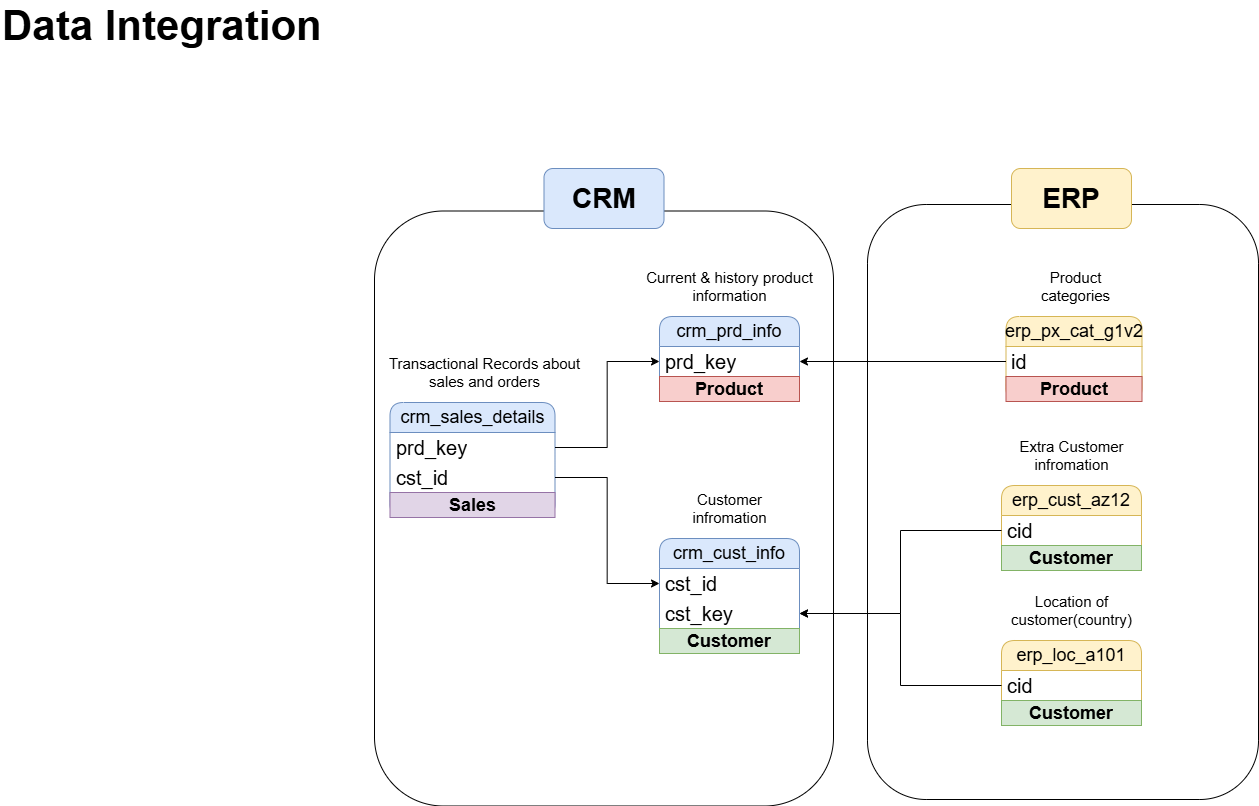

The diagram above was exported from draw.io. Its source (the exported page's mxGraphModel, read from the mxfile embedded in the PNG):
<mxGraphModel dx="1650" dy="837" grid="1" gridSize="17" guides="1" tooltips="1" connect="1" arrows="1" fold="1" page="1" pageScale="1" pageWidth="850" pageHeight="1100" background="none" math="0" shadow="0">
  <root>
    <mxCell id="0" />
    <mxCell id="1" parent="0" />
    <mxCell id="nSEeDVNymbVvsQ9y6UmG-1" value="crm_cust_info" style="swimlane;fontStyle=0;childLayout=stackLayout;horizontal=1;startSize=30;horizontalStack=0;resizeParent=1;resizeParentMax=0;resizeLast=0;collapsible=1;marginBottom=0;whiteSpace=wrap;html=1;rounded=1;fontSize=18;fillColor=#dae8fc;strokeColor=#6c8ebf;" parent="1" vertex="1">
      <mxGeometry x="710" y="606" width="140" height="115" as="geometry" />
    </mxCell>
    <mxCell id="nSEeDVNymbVvsQ9y6UmG-2" value="cst_id" style="text;strokeColor=none;fillColor=none;align=left;verticalAlign=middle;spacingLeft=4;spacingRight=4;overflow=hidden;points=[[0,0.5],[1,0.5]];portConstraint=eastwest;rotatable=0;whiteSpace=wrap;html=1;rounded=1;fontSize=20;" parent="nSEeDVNymbVvsQ9y6UmG-1" vertex="1">
      <mxGeometry y="30" width="140" height="30" as="geometry" />
    </mxCell>
    <mxCell id="nSEeDVNymbVvsQ9y6UmG-31" value="cst_key" style="text;strokeColor=none;fillColor=none;align=left;verticalAlign=middle;spacingLeft=4;spacingRight=4;overflow=hidden;points=[[0,0.5],[1,0.5]];portConstraint=eastwest;rotatable=0;whiteSpace=wrap;html=1;rounded=1;fontSize=20;" parent="nSEeDVNymbVvsQ9y6UmG-1" vertex="1">
      <mxGeometry y="60" width="140" height="30" as="geometry" />
    </mxCell>
    <mxCell id="nbj42Iz069GokyzxyE2W-14" value="Customer" style="text;html=1;strokeColor=#82b366;fillColor=#d5e8d4;align=center;verticalAlign=middle;whiteSpace=wrap;overflow=hidden;fontStyle=1;fontSize=18;" parent="nSEeDVNymbVvsQ9y6UmG-1" vertex="1">
      <mxGeometry y="90" width="140" height="25" as="geometry" />
    </mxCell>
    <mxCell id="nSEeDVNymbVvsQ9y6UmG-28" value="erp_cust_az12" style="swimlane;fontStyle=0;childLayout=stackLayout;horizontal=1;startSize=30;horizontalStack=0;resizeParent=1;resizeParentMax=0;resizeLast=0;collapsible=1;marginBottom=0;whiteSpace=wrap;html=1;rounded=1;fontSize=18;fillColor=#fff2cc;strokeColor=#d6b656;" parent="1" vertex="1">
      <mxGeometry x="1052" y="553" width="140" height="85" as="geometry" />
    </mxCell>
    <mxCell id="nSEeDVNymbVvsQ9y6UmG-29" value="cid" style="text;strokeColor=none;fillColor=none;align=left;verticalAlign=middle;spacingLeft=4;spacingRight=4;overflow=hidden;points=[[0,0.5],[1,0.5]];portConstraint=eastwest;rotatable=0;whiteSpace=wrap;html=1;rounded=1;fontSize=20;" parent="nSEeDVNymbVvsQ9y6UmG-28" vertex="1">
      <mxGeometry y="30" width="140" height="30" as="geometry" />
    </mxCell>
    <mxCell id="nbj42Iz069GokyzxyE2W-11" value="Customer" style="text;html=1;strokeColor=#82b366;fillColor=#d5e8d4;align=center;verticalAlign=middle;whiteSpace=wrap;overflow=hidden;fontStyle=1;fontSize=18;" parent="nSEeDVNymbVvsQ9y6UmG-28" vertex="1">
      <mxGeometry y="60" width="140" height="25" as="geometry" />
    </mxCell>
    <mxCell id="nSEeDVNymbVvsQ9y6UmG-33" value="erp_loc_a101" style="swimlane;fontStyle=0;childLayout=stackLayout;horizontal=1;startSize=30;horizontalStack=0;resizeParent=1;resizeParentMax=0;resizeLast=0;collapsible=1;marginBottom=0;whiteSpace=wrap;html=1;rounded=1;fontSize=18;fillColor=#fff2cc;strokeColor=#d6b656;" parent="1" vertex="1">
      <mxGeometry x="1052" y="708" width="140" height="85" as="geometry" />
    </mxCell>
    <mxCell id="nSEeDVNymbVvsQ9y6UmG-34" value="cid" style="text;strokeColor=none;fillColor=none;align=left;verticalAlign=middle;spacingLeft=4;spacingRight=4;overflow=hidden;points=[[0,0.5],[1,0.5]];portConstraint=eastwest;rotatable=0;whiteSpace=wrap;html=1;rounded=1;fontSize=20;" parent="nSEeDVNymbVvsQ9y6UmG-33" vertex="1">
      <mxGeometry y="30" width="140" height="30" as="geometry" />
    </mxCell>
    <mxCell id="nbj42Iz069GokyzxyE2W-13" value="Customer" style="text;html=1;strokeColor=#82b366;fillColor=#d5e8d4;align=center;verticalAlign=middle;whiteSpace=wrap;overflow=hidden;fontStyle=1;fontSize=18;" parent="nSEeDVNymbVvsQ9y6UmG-33" vertex="1">
      <mxGeometry y="60" width="140" height="25" as="geometry" />
    </mxCell>
    <mxCell id="nSEeDVNymbVvsQ9y6UmG-37" value="erp_px_cat_g1v2" style="swimlane;fontStyle=0;childLayout=stackLayout;horizontal=1;startSize=30;horizontalStack=0;resizeParent=1;resizeParentMax=0;resizeLast=0;collapsible=1;marginBottom=0;whiteSpace=wrap;html=1;rounded=1;fontSize=18;fillColor=#fff2cc;strokeColor=#d6b656;" parent="1" vertex="1">
      <mxGeometry x="1056.5" y="384" width="136" height="85" as="geometry" />
    </mxCell>
    <mxCell id="nSEeDVNymbVvsQ9y6UmG-38" value="id" style="text;strokeColor=none;fillColor=none;align=left;verticalAlign=middle;spacingLeft=4;spacingRight=4;overflow=hidden;points=[[0,0.5],[1,0.5]];portConstraint=eastwest;rotatable=0;whiteSpace=wrap;html=1;rounded=1;fontSize=20;" parent="nSEeDVNymbVvsQ9y6UmG-37" vertex="1">
      <mxGeometry y="30" width="136" height="30" as="geometry" />
    </mxCell>
    <mxCell id="nbj42Iz069GokyzxyE2W-10" value="Product" style="text;html=1;strokeColor=#b85450;fillColor=#f8cecc;align=center;verticalAlign=middle;whiteSpace=wrap;overflow=hidden;fontStyle=1;fontSize=18;" parent="nSEeDVNymbVvsQ9y6UmG-37" vertex="1">
      <mxGeometry y="60" width="136" height="25" as="geometry" />
    </mxCell>
    <mxCell id="nSEeDVNymbVvsQ9y6UmG-5" value="&lt;font style=&quot;font-size: 15px;&quot;&gt;Customer infromation&lt;/font&gt;" style="text;html=1;whiteSpace=wrap;strokeColor=none;fillColor=none;align=center;verticalAlign=middle;rounded=0;" parent="1" vertex="1">
      <mxGeometry x="720.5" y="561" width="119" height="30" as="geometry" />
    </mxCell>
    <mxCell id="nSEeDVNymbVvsQ9y6UmG-30" value="&lt;font style=&quot;font-size: 15px;&quot;&gt;Extra Customer infromation&lt;/font&gt;" style="text;html=1;whiteSpace=wrap;strokeColor=none;fillColor=none;align=center;verticalAlign=middle;rounded=0;" parent="1" vertex="1">
      <mxGeometry x="1062.5" y="508" width="119" height="30" as="geometry" />
    </mxCell>
    <mxCell id="nSEeDVNymbVvsQ9y6UmG-35" value="&lt;font style=&quot;font-size: 15px;&quot;&gt;Location of customer(country)&lt;/font&gt;" style="text;html=1;whiteSpace=wrap;strokeColor=none;fillColor=none;align=center;verticalAlign=middle;rounded=0;" parent="1" vertex="1">
      <mxGeometry x="1062.5" y="663" width="119" height="30" as="geometry" />
    </mxCell>
    <mxCell id="nSEeDVNymbVvsQ9y6UmG-39" value="&lt;font style=&quot;font-size: 15px;&quot;&gt;Product categories&lt;/font&gt;" style="text;html=1;whiteSpace=wrap;strokeColor=none;fillColor=none;align=center;verticalAlign=middle;rounded=0;" parent="1" vertex="1">
      <mxGeometry x="1067" y="339" width="119" height="30" as="geometry" />
    </mxCell>
    <mxCell id="nSEeDVNymbVvsQ9y6UmG-7" value="crm_prd_info" style="swimlane;fontStyle=0;childLayout=stackLayout;horizontal=1;startSize=30;horizontalStack=0;resizeParent=1;resizeParentMax=0;resizeLast=0;collapsible=1;marginBottom=0;whiteSpace=wrap;html=1;rounded=1;fontSize=18;fillColor=#dae8fc;strokeColor=#6c8ebf;" parent="1" vertex="1">
      <mxGeometry x="710" y="384" width="140" height="85" as="geometry" />
    </mxCell>
    <mxCell id="nSEeDVNymbVvsQ9y6UmG-8" value="prd_key" style="text;strokeColor=none;fillColor=none;align=left;verticalAlign=middle;spacingLeft=4;spacingRight=4;overflow=hidden;points=[[0,0.5],[1,0.5]];portConstraint=eastwest;rotatable=0;whiteSpace=wrap;html=1;rounded=1;fontSize=20;" parent="nSEeDVNymbVvsQ9y6UmG-7" vertex="1">
      <mxGeometry y="30" width="140" height="30" as="geometry" />
    </mxCell>
    <mxCell id="nbj42Iz069GokyzxyE2W-8" value="Product" style="text;html=1;strokeColor=#b85450;fillColor=#f8cecc;align=center;verticalAlign=middle;whiteSpace=wrap;overflow=hidden;fontStyle=1;fontSize=18;" parent="nSEeDVNymbVvsQ9y6UmG-7" vertex="1">
      <mxGeometry y="60" width="140" height="25" as="geometry" />
    </mxCell>
    <mxCell id="nSEeDVNymbVvsQ9y6UmG-9" value="&lt;font style=&quot;font-size: 15px;&quot;&gt;Current &amp;amp; history product information&lt;/font&gt;" style="text;html=1;whiteSpace=wrap;strokeColor=none;fillColor=none;align=center;verticalAlign=middle;rounded=0;" parent="1" vertex="1">
      <mxGeometry x="669.5" y="339" width="221" height="30" as="geometry" />
    </mxCell>
    <mxCell id="nSEeDVNymbVvsQ9y6UmG-17" value="crm_sales_details" style="swimlane;fontStyle=0;childLayout=stackLayout;horizontal=1;startSize=30;horizontalStack=0;resizeParent=1;resizeParentMax=0;resizeLast=0;collapsible=1;marginBottom=0;whiteSpace=wrap;html=1;rounded=1;fontSize=18;fillColor=#dae8fc;strokeColor=#6c8ebf;" parent="1" vertex="1">
      <mxGeometry x="440.5" y="470" width="165" height="115" as="geometry" />
    </mxCell>
    <mxCell id="nSEeDVNymbVvsQ9y6UmG-18" value="prd_key" style="text;strokeColor=none;fillColor=none;align=left;verticalAlign=middle;spacingLeft=4;spacingRight=4;overflow=hidden;points=[[0,0.5],[1,0.5]];portConstraint=eastwest;rotatable=0;whiteSpace=wrap;html=1;rounded=1;fontSize=20;" parent="nSEeDVNymbVvsQ9y6UmG-17" vertex="1">
      <mxGeometry y="30" width="165" height="30" as="geometry" />
    </mxCell>
    <mxCell id="nSEeDVNymbVvsQ9y6UmG-22" value="cst_id" style="text;strokeColor=none;fillColor=none;align=left;verticalAlign=middle;spacingLeft=4;spacingRight=4;overflow=hidden;points=[[0,0.5],[1,0.5]];portConstraint=eastwest;rotatable=0;whiteSpace=wrap;html=1;rounded=1;fontSize=20;" parent="nSEeDVNymbVvsQ9y6UmG-17" vertex="1">
      <mxGeometry y="60" width="165" height="30" as="geometry" />
    </mxCell>
    <mxCell id="nbj42Iz069GokyzxyE2W-15" value="Sales" style="text;html=1;strokeColor=#9673a6;fillColor=#e1d5e7;align=center;verticalAlign=middle;whiteSpace=wrap;overflow=hidden;fontStyle=1;fontSize=18;" parent="nSEeDVNymbVvsQ9y6UmG-17" vertex="1">
      <mxGeometry y="90" width="165" height="25" as="geometry" />
    </mxCell>
    <mxCell id="nSEeDVNymbVvsQ9y6UmG-19" value="&lt;font style=&quot;font-size: 15px;&quot;&gt;Transactional Records about sales and orders&lt;/font&gt;" style="text;html=1;whiteSpace=wrap;strokeColor=none;fillColor=none;align=center;verticalAlign=middle;rounded=0;" parent="1" vertex="1">
      <mxGeometry x="425" y="425" width="221" height="30" as="geometry" />
    </mxCell>
    <mxCell id="nSEeDVNymbVvsQ9y6UmG-43" value="" style="rounded=1;whiteSpace=wrap;html=1;fillColor=none;" parent="1" vertex="1">
      <mxGeometry x="425" y="278.5" width="459" height="595" as="geometry" />
    </mxCell>
    <mxCell id="nSEeDVNymbVvsQ9y6UmG-45" value="" style="rounded=1;whiteSpace=wrap;html=1;fillColor=none;" parent="1" vertex="1">
      <mxGeometry x="918" y="272" width="391" height="595" as="geometry" />
    </mxCell>
    <mxCell id="nSEeDVNymbVvsQ9y6UmG-44" value="CRM" style="rounded=1;whiteSpace=wrap;html=1;fillColor=#dae8fc;strokeColor=#6c8ebf;fontSize=28;fontStyle=1" parent="1" vertex="1">
      <mxGeometry x="594.5" y="236" width="120" height="60" as="geometry" />
    </mxCell>
    <mxCell id="nSEeDVNymbVvsQ9y6UmG-46" value="ERP" style="rounded=1;whiteSpace=wrap;html=1;fillColor=#fff2cc;strokeColor=#d6b656;fontSize=28;fontStyle=1" parent="1" vertex="1">
      <mxGeometry x="1062" y="236" width="120" height="60" as="geometry" />
    </mxCell>
    <mxCell id="nbj42Iz069GokyzxyE2W-2" style="edgeStyle=orthogonalEdgeStyle;rounded=0;orthogonalLoop=1;jettySize=auto;html=1;exitX=1;exitY=0.5;exitDx=0;exitDy=0;entryX=0;entryY=0.5;entryDx=0;entryDy=0;" parent="1" source="nSEeDVNymbVvsQ9y6UmG-18" target="nSEeDVNymbVvsQ9y6UmG-8" edge="1">
      <mxGeometry relative="1" as="geometry" />
    </mxCell>
    <mxCell id="nbj42Iz069GokyzxyE2W-3" style="edgeStyle=orthogonalEdgeStyle;rounded=0;orthogonalLoop=1;jettySize=auto;html=1;exitX=1;exitY=0.5;exitDx=0;exitDy=0;entryX=0;entryY=0.5;entryDx=0;entryDy=0;" parent="1" source="nSEeDVNymbVvsQ9y6UmG-22" target="nSEeDVNymbVvsQ9y6UmG-2" edge="1">
      <mxGeometry relative="1" as="geometry" />
    </mxCell>
    <mxCell id="nbj42Iz069GokyzxyE2W-6" style="edgeStyle=orthogonalEdgeStyle;rounded=0;orthogonalLoop=1;jettySize=auto;html=1;exitX=0;exitY=0.5;exitDx=0;exitDy=0;entryX=1;entryY=0.5;entryDx=0;entryDy=0;" parent="1" source="nSEeDVNymbVvsQ9y6UmG-29" target="nSEeDVNymbVvsQ9y6UmG-31" edge="1">
      <mxGeometry relative="1" as="geometry" />
    </mxCell>
    <mxCell id="nbj42Iz069GokyzxyE2W-5" style="edgeStyle=orthogonalEdgeStyle;rounded=0;orthogonalLoop=1;jettySize=auto;html=1;exitX=0;exitY=0.5;exitDx=0;exitDy=0;entryX=1;entryY=0.5;entryDx=0;entryDy=0;" parent="1" source="nSEeDVNymbVvsQ9y6UmG-34" target="nSEeDVNymbVvsQ9y6UmG-31" edge="1">
      <mxGeometry relative="1" as="geometry">
        <mxPoint x="850" y="782" as="targetPoint" />
      </mxGeometry>
    </mxCell>
    <mxCell id="nbj42Iz069GokyzxyE2W-7" style="edgeStyle=orthogonalEdgeStyle;rounded=0;orthogonalLoop=1;jettySize=auto;html=1;exitX=0;exitY=0.5;exitDx=0;exitDy=0;entryX=1;entryY=0.5;entryDx=0;entryDy=0;" parent="1" source="nSEeDVNymbVvsQ9y6UmG-38" target="nSEeDVNymbVvsQ9y6UmG-8" edge="1">
      <mxGeometry relative="1" as="geometry" />
    </mxCell>
    <mxCell id="2" value="Data Integration" style="text;html=1;align=left;verticalAlign=middle;whiteSpace=wrap;rounded=0;fontStyle=1;fontSize=42;" vertex="1" parent="1">
      <mxGeometry x="51" y="68" width="391" height="51" as="geometry" />
    </mxCell>
  </root>
</mxGraphModel>